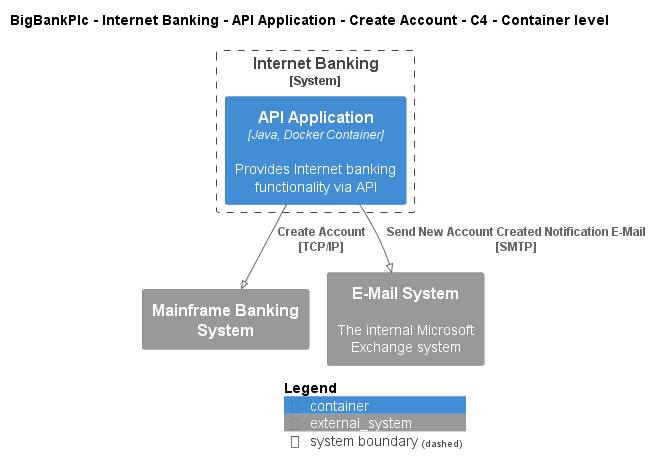

The diagram above was rendered by PlantUML. Its source (embedded in the PNG):
@startuml
!pragma layout smetana
!include ..\..\..\..\..\..\..\.c4s\C4_Container.puml

AddElementTag("c4interflow:lifecycle:new", $bgColor=green, $fontColor=#ffffff, $borderColor=green, $shadowing="False")
AddElementTag("c4interflow:lifecycle:changed", $bgColor=orange, $fontColor=#ffffff, $borderColor=orange, $shadowing="False")
AddElementTag("c4interflow:lifecycle:removed", $bgColor=red, $fontColor=#ffffff, $borderColor=red, $shadowing="False")

AddRelTag("c4interflow:lifecycle:new", $textColor=green, $lineColor=green)
AddRelTag("c4interflow:lifecycle:changed", $textColor=orange, $lineColor=orange)
AddRelTag("c4interflow:lifecycle:removed", $textColor=red, $lineColor=red)

SHOW_PERSON_PORTRAIT()
LAYOUT_TOP_DOWN()

skinparam linetype polyline

title BigBankPlc - Internet Banking - API Application - Create Account - C4 - Container level


System_Boundary(BigBankPlc.SoftwareSystems.InternetBanking, "Internet Banking") {
    Container(BigBankPlc.SoftwareSystems.InternetBanking.Containers.APIApplication, "API Application", "Java, Docker Container", "Provides Internet banking functionality via API")
}
System_Ext(BigBankPlc.SoftwareSystems.MainframeBankingSystem, "Mainframe Banking System", "")
System_Ext(BigBankPlc.SoftwareSystems.EMailSystem, "E-Mail System", "The internal Microsoft Exchange system")

Rel(BigBankPlc.SoftwareSystems.InternetBanking.Containers.APIApplication, BigBankPlc.SoftwareSystems.MainframeBankingSystem, "Create Account\n[TCP/IP]", $tags='protocol:tcp/ip')
Rel(BigBankPlc.SoftwareSystems.InternetBanking.Containers.APIApplication, BigBankPlc.SoftwareSystems.EMailSystem, "Send New Account Created Notification E-Mail\n[SMTP]", $tags='protocol:smtp')


SHOW_LEGEND()
@enduml